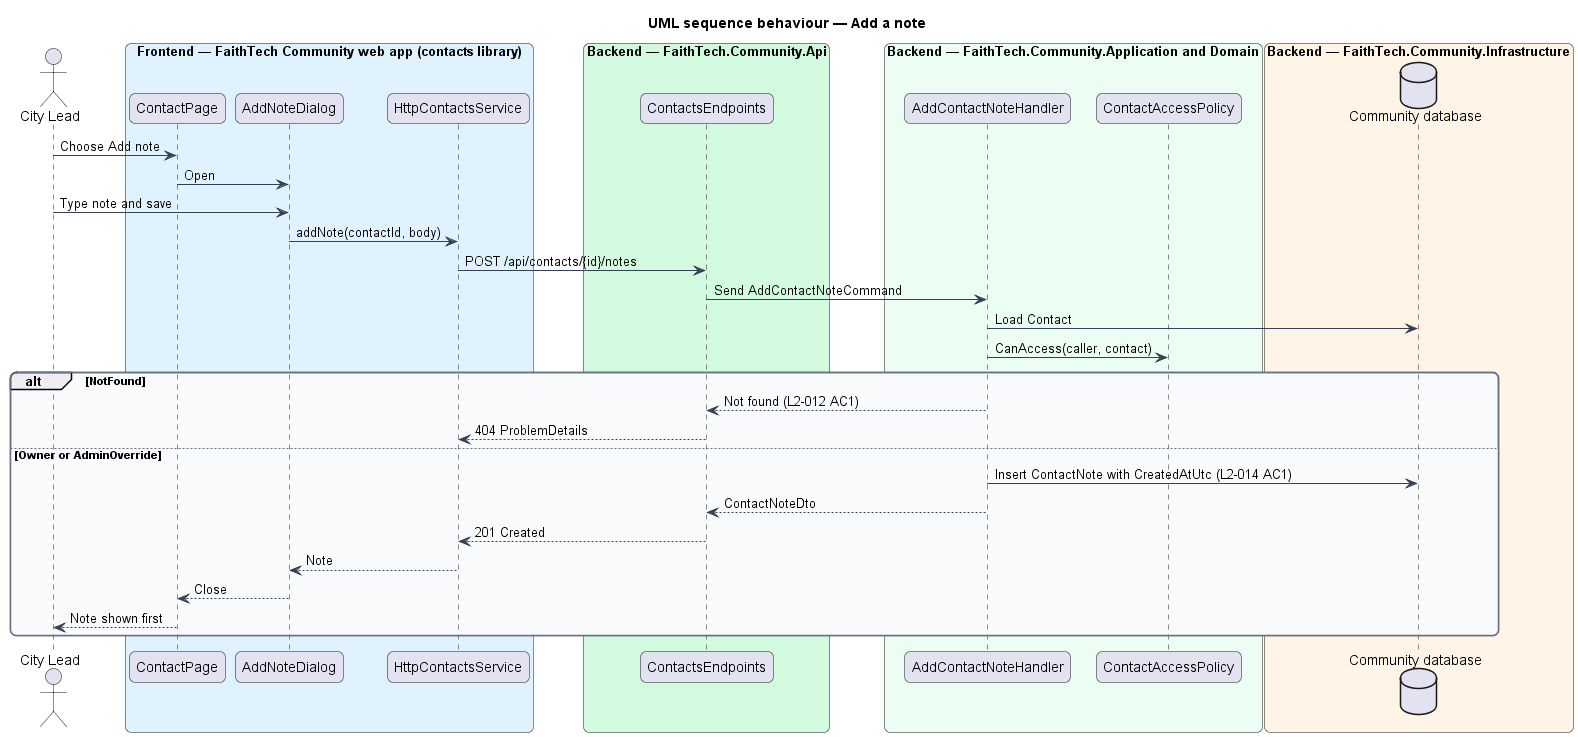

The diagram above was rendered by PlantUML. Its source (embedded in the PNG):
@startuml
title UML sequence behaviour — Add a note
skinparam backgroundColor #FFFFFF
skinparam shadowing false
skinparam roundcorner 12
skinparam defaultFontName Arial
skinparam ArrowColor #344054
skinparam rectangle {
  BorderColor #344054
  FontColor #101828
}
skinparam package {
  BorderColor #667085
  FontColor #101828
  BackgroundColor #F9FAFB
}
actor "City Lead" as actor
box "Frontend — FaithTech Community web app (contacts library)" #E0F2FE
  participant "ContactPage" as page
  participant "AddNoteDialog" as dlg
  participant "HttpContactsService" as svc
end box
box "Backend — FaithTech.Community.Api" #D1FADF
  participant "ContactsEndpoints" as ep
end box
box "Backend — FaithTech.Community.Application and Domain" #ECFDF3
  participant "AddContactNoteHandler" as h
  participant "ContactAccessPolicy" as pol
end box
box "Backend — FaithTech.Community.Infrastructure" #FFF4E5
  database "Community database" as db
end box
actor -> page : Choose Add note
page -> dlg : Open
actor -> dlg : Type note and save
dlg -> svc : addNote(contactId, body)
svc -> ep : POST /api/contacts/{id}/notes
ep -> h : Send AddContactNoteCommand
h -> db : Load Contact
h -> pol : CanAccess(caller, contact)
alt NotFound
  h --> ep : Not found (L2-012 AC1)
  ep --> svc : 404 ProblemDetails
else Owner or AdminOverride
  h -> db : Insert ContactNote with CreatedAtUtc (L2-014 AC1)
  h --> ep : ContactNoteDto
  ep --> svc : 201 Created
  svc --> dlg : Note
  dlg --> page : Close
  page --> actor : Note shown first
end
@enduml